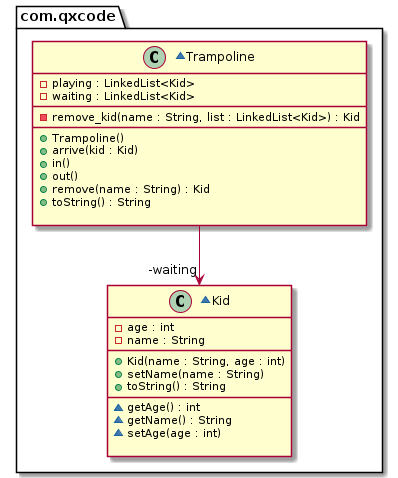

The diagram above was rendered by PlantUML. Its source (embedded in the PNG):
@startuml
package com.qxcode {
  ~class Kid {
    - age : int
    - name : String
    __
    + Kid(name : String, age : int)
    + setName(name : String)
    + toString() : String
    __
    ~ getAge() : int
    ~ getName() : String
    ~ setAge(age : int)

  }
  ~class Trampoline {
    - playing : LinkedList<Kid>
    - waiting : LinkedList<Kid>
    __
    - remove_kid(name : String, list : LinkedList<Kid>) : Kid
    __
    + Trampoline()
    + arrive(kid : Kid)
    + in()
    + out()
    + remove(name : String) : Kid
    + toString() : String

  }
}
Trampoline -->  "-waiting" Kid
@enduml